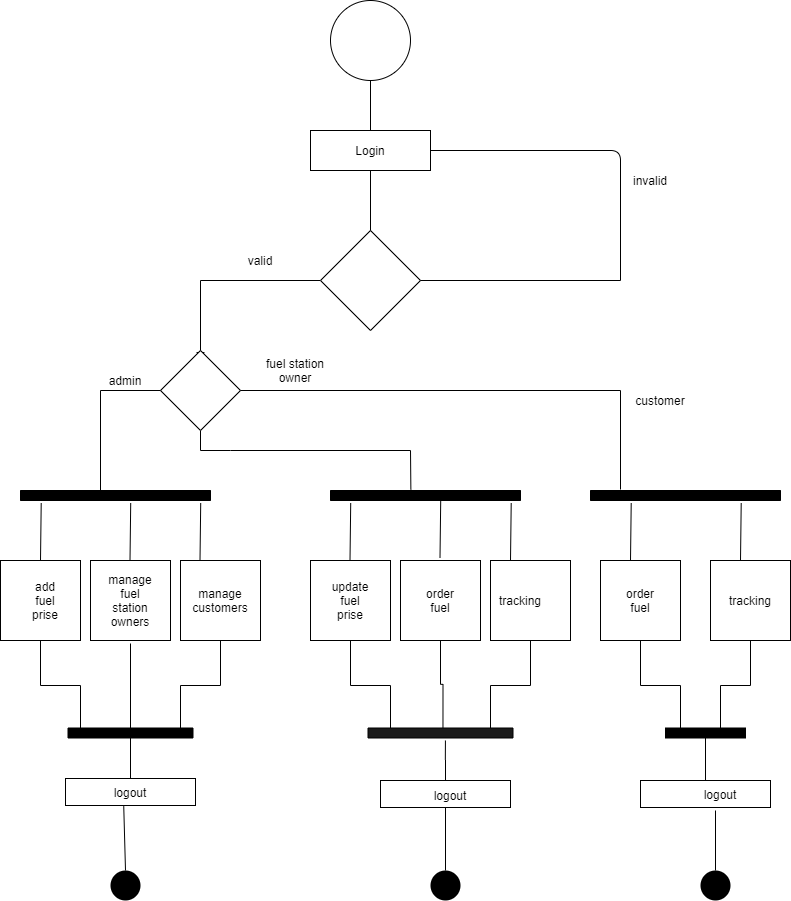

The diagram above was exported from draw.io. Its source (the exported page's mxGraphModel, read from the mxfile embedded in the PNG):
<mxGraphModel dx="1707" dy="1053" grid="1" gridSize="10" guides="1" tooltips="1" connect="1" arrows="1" fold="1" page="1" pageScale="1" pageWidth="850" pageHeight="1100" math="0" shadow="0">
  <root>
    <mxCell id="0" />
    <mxCell id="1" parent="0" />
    <mxCell id="9kgmmYCbjBopHWqpOT37-1" value="" style="ellipse;whiteSpace=wrap;html=1;aspect=fixed;" vertex="1" parent="1">
      <mxGeometry x="330" y="40" width="80" height="80" as="geometry" />
    </mxCell>
    <mxCell id="9kgmmYCbjBopHWqpOT37-2" value="" style="endArrow=none;html=1;entryX=0.5;entryY=1;entryDx=0;entryDy=0;" edge="1" parent="1" target="9kgmmYCbjBopHWqpOT37-1">
      <mxGeometry width="50" height="50" relative="1" as="geometry">
        <mxPoint x="370" y="170" as="sourcePoint" />
        <mxPoint x="450" y="300" as="targetPoint" />
      </mxGeometry>
    </mxCell>
    <mxCell id="9kgmmYCbjBopHWqpOT37-3" value="" style="rounded=0;whiteSpace=wrap;html=1;" vertex="1" parent="1">
      <mxGeometry x="310" y="170" width="120" height="40" as="geometry" />
    </mxCell>
    <mxCell id="9kgmmYCbjBopHWqpOT37-4" value="" style="endArrow=none;html=1;exitX=1;exitY=0.5;exitDx=0;exitDy=0;edgeStyle=orthogonalEdgeStyle;" edge="1" parent="1" source="9kgmmYCbjBopHWqpOT37-3">
      <mxGeometry width="50" height="50" relative="1" as="geometry">
        <mxPoint x="400" y="350" as="sourcePoint" />
        <mxPoint x="620" y="320" as="targetPoint" />
      </mxGeometry>
    </mxCell>
    <mxCell id="9kgmmYCbjBopHWqpOT37-9" style="edgeStyle=orthogonalEdgeStyle;rounded=0;orthogonalLoop=1;jettySize=auto;html=1;" edge="1" parent="1" source="9kgmmYCbjBopHWqpOT37-6">
      <mxGeometry relative="1" as="geometry">
        <mxPoint x="200" y="400" as="targetPoint" />
      </mxGeometry>
    </mxCell>
    <mxCell id="9kgmmYCbjBopHWqpOT37-6" value="" style="rhombus;whiteSpace=wrap;html=1;" vertex="1" parent="1">
      <mxGeometry x="320" y="270" width="100" height="100" as="geometry" />
    </mxCell>
    <mxCell id="9kgmmYCbjBopHWqpOT37-7" value="" style="endArrow=none;html=1;entryX=0.5;entryY=1;entryDx=0;entryDy=0;exitX=0.5;exitY=0;exitDx=0;exitDy=0;" edge="1" parent="1" source="9kgmmYCbjBopHWqpOT37-6" target="9kgmmYCbjBopHWqpOT37-3">
      <mxGeometry width="50" height="50" relative="1" as="geometry">
        <mxPoint x="370" y="260" as="sourcePoint" />
        <mxPoint x="390" y="210" as="targetPoint" />
      </mxGeometry>
    </mxCell>
    <mxCell id="9kgmmYCbjBopHWqpOT37-8" value="" style="endArrow=none;html=1;exitX=1;exitY=0.5;exitDx=0;exitDy=0;" edge="1" parent="1" source="9kgmmYCbjBopHWqpOT37-6">
      <mxGeometry width="50" height="50" relative="1" as="geometry">
        <mxPoint x="420" y="350" as="sourcePoint" />
        <mxPoint x="620" y="320" as="targetPoint" />
      </mxGeometry>
    </mxCell>
    <mxCell id="9kgmmYCbjBopHWqpOT37-20" style="edgeStyle=orthogonalEdgeStyle;rounded=0;orthogonalLoop=1;jettySize=auto;html=1;endArrow=none;endFill=0;" edge="1" parent="1" source="9kgmmYCbjBopHWqpOT37-10">
      <mxGeometry relative="1" as="geometry">
        <mxPoint x="230" y="490" as="targetPoint" />
      </mxGeometry>
    </mxCell>
    <mxCell id="9kgmmYCbjBopHWqpOT37-10" value="" style="rhombus;whiteSpace=wrap;html=1;" vertex="1" parent="1">
      <mxGeometry x="160" y="390" width="80" height="80" as="geometry" />
    </mxCell>
    <mxCell id="9kgmmYCbjBopHWqpOT37-12" value="" style="endArrow=none;html=1;entryX=0;entryY=0.5;entryDx=0;entryDy=0;" edge="1" parent="1" target="9kgmmYCbjBopHWqpOT37-10">
      <mxGeometry width="50" height="50" relative="1" as="geometry">
        <mxPoint x="100" y="430" as="sourcePoint" />
        <mxPoint x="160" y="400" as="targetPoint" />
      </mxGeometry>
    </mxCell>
    <mxCell id="9kgmmYCbjBopHWqpOT37-13" value="" style="endArrow=none;html=1;exitX=1;exitY=0.5;exitDx=0;exitDy=0;edgeStyle=orthogonalEdgeStyle;" edge="1" parent="1" source="9kgmmYCbjBopHWqpOT37-10">
      <mxGeometry width="50" height="50" relative="1" as="geometry">
        <mxPoint x="400" y="480" as="sourcePoint" />
        <mxPoint x="620" y="430" as="targetPoint" />
      </mxGeometry>
    </mxCell>
    <mxCell id="9kgmmYCbjBopHWqpOT37-15" value="" style="html=1;points=[];perimeter=orthogonalPerimeter;rotation=90;fillColor=#000000;" vertex="1" parent="1">
      <mxGeometry x="110.00000000000001" y="440" width="10" height="190" as="geometry" />
    </mxCell>
    <mxCell id="9kgmmYCbjBopHWqpOT37-16" value="" style="html=1;points=[];perimeter=orthogonalPerimeter;rotation=90;fillColor=#000000;" vertex="1" parent="1">
      <mxGeometry x="420.0027930720436" y="439.99721708732386" width="10" height="190" as="geometry" />
    </mxCell>
    <mxCell id="9kgmmYCbjBopHWqpOT37-17" value="" style="html=1;points=[];perimeter=orthogonalPerimeter;rotation=90;fillColor=#000000;" vertex="1" parent="1">
      <mxGeometry x="680.0027930720437" y="439.99721708732386" width="10" height="190" as="geometry" />
    </mxCell>
    <mxCell id="9kgmmYCbjBopHWqpOT37-19" value="" style="endArrow=none;html=1;" edge="1" parent="1">
      <mxGeometry width="50" height="50" relative="1" as="geometry">
        <mxPoint x="100" y="530" as="sourcePoint" />
        <mxPoint x="100" y="430" as="targetPoint" />
      </mxGeometry>
    </mxCell>
    <mxCell id="9kgmmYCbjBopHWqpOT37-21" value="" style="endArrow=none;html=1;" edge="1" parent="1">
      <mxGeometry width="50" height="50" relative="1" as="geometry">
        <mxPoint x="230" y="490" as="sourcePoint" />
        <mxPoint x="410" y="490" as="targetPoint" />
      </mxGeometry>
    </mxCell>
    <mxCell id="9kgmmYCbjBopHWqpOT37-22" value="" style="endArrow=none;html=1;exitX=-0.1;exitY=0.577;exitDx=0;exitDy=0;exitPerimeter=0;" edge="1" parent="1" source="9kgmmYCbjBopHWqpOT37-16">
      <mxGeometry width="50" height="50" relative="1" as="geometry">
        <mxPoint x="480" y="530" as="sourcePoint" />
        <mxPoint x="410" y="490" as="targetPoint" />
      </mxGeometry>
    </mxCell>
    <mxCell id="9kgmmYCbjBopHWqpOT37-23" value="" style="endArrow=none;html=1;" edge="1" parent="1">
      <mxGeometry width="50" height="50" relative="1" as="geometry">
        <mxPoint x="620" y="529" as="sourcePoint" />
        <mxPoint x="620" y="430" as="targetPoint" />
      </mxGeometry>
    </mxCell>
    <mxCell id="9kgmmYCbjBopHWqpOT37-44" style="edgeStyle=orthogonalEdgeStyle;rounded=0;orthogonalLoop=1;jettySize=auto;html=1;endArrow=none;endFill=0;" edge="1" parent="1" source="9kgmmYCbjBopHWqpOT37-25">
      <mxGeometry relative="1" as="geometry">
        <mxPoint x="80" y="770" as="targetPoint" />
      </mxGeometry>
    </mxCell>
    <mxCell id="9kgmmYCbjBopHWqpOT37-25" value="" style="whiteSpace=wrap;html=1;aspect=fixed;fillColor=#FFFFFF;" vertex="1" parent="1">
      <mxGeometry y="600" width="80" height="80" as="geometry" />
    </mxCell>
    <mxCell id="9kgmmYCbjBopHWqpOT37-26" value="" style="whiteSpace=wrap;html=1;aspect=fixed;fillColor=#FFFFFF;" vertex="1" parent="1">
      <mxGeometry x="90" y="600" width="80" height="80" as="geometry" />
    </mxCell>
    <mxCell id="9kgmmYCbjBopHWqpOT37-47" style="edgeStyle=orthogonalEdgeStyle;rounded=0;orthogonalLoop=1;jettySize=auto;html=1;endArrow=none;endFill=0;" edge="1" parent="1" source="9kgmmYCbjBopHWqpOT37-27">
      <mxGeometry relative="1" as="geometry">
        <mxPoint x="180" y="770" as="targetPoint" />
      </mxGeometry>
    </mxCell>
    <mxCell id="9kgmmYCbjBopHWqpOT37-27" value="" style="whiteSpace=wrap;html=1;aspect=fixed;fillColor=#FFFFFF;" vertex="1" parent="1">
      <mxGeometry x="180" y="600" width="80" height="80" as="geometry" />
    </mxCell>
    <mxCell id="9kgmmYCbjBopHWqpOT37-48" style="edgeStyle=orthogonalEdgeStyle;rounded=0;orthogonalLoop=1;jettySize=auto;html=1;endArrow=none;endFill=0;" edge="1" parent="1" source="9kgmmYCbjBopHWqpOT37-28">
      <mxGeometry relative="1" as="geometry">
        <mxPoint x="390" y="770" as="targetPoint" />
      </mxGeometry>
    </mxCell>
    <mxCell id="9kgmmYCbjBopHWqpOT37-28" value="" style="whiteSpace=wrap;html=1;aspect=fixed;fillColor=#FFFFFF;" vertex="1" parent="1">
      <mxGeometry x="310" y="600" width="80" height="80" as="geometry" />
    </mxCell>
    <mxCell id="9kgmmYCbjBopHWqpOT37-53" style="edgeStyle=orthogonalEdgeStyle;rounded=0;orthogonalLoop=1;jettySize=auto;html=1;entryX=0.5;entryY=0.483;entryDx=0;entryDy=0;entryPerimeter=0;endArrow=none;endFill=0;" edge="1" parent="1" source="9kgmmYCbjBopHWqpOT37-29" target="9kgmmYCbjBopHWqpOT37-42">
      <mxGeometry relative="1" as="geometry" />
    </mxCell>
    <mxCell id="9kgmmYCbjBopHWqpOT37-29" value="" style="whiteSpace=wrap;html=1;aspect=fixed;fillColor=#FFFFFF;" vertex="1" parent="1">
      <mxGeometry x="400" y="600" width="80" height="80" as="geometry" />
    </mxCell>
    <mxCell id="9kgmmYCbjBopHWqpOT37-49" style="edgeStyle=orthogonalEdgeStyle;rounded=0;orthogonalLoop=1;jettySize=auto;html=1;endArrow=none;endFill=0;" edge="1" parent="1" source="9kgmmYCbjBopHWqpOT37-30">
      <mxGeometry relative="1" as="geometry">
        <mxPoint x="490" y="770" as="targetPoint" />
      </mxGeometry>
    </mxCell>
    <mxCell id="9kgmmYCbjBopHWqpOT37-30" value="" style="whiteSpace=wrap;html=1;aspect=fixed;fillColor=#FFFFFF;" vertex="1" parent="1">
      <mxGeometry x="490" y="600" width="80" height="80" as="geometry" />
    </mxCell>
    <mxCell id="9kgmmYCbjBopHWqpOT37-54" style="edgeStyle=orthogonalEdgeStyle;rounded=0;orthogonalLoop=1;jettySize=auto;html=1;endArrow=none;endFill=0;" edge="1" parent="1" source="9kgmmYCbjBopHWqpOT37-31">
      <mxGeometry relative="1" as="geometry">
        <mxPoint x="680" y="770" as="targetPoint" />
      </mxGeometry>
    </mxCell>
    <mxCell id="9kgmmYCbjBopHWqpOT37-31" value="" style="whiteSpace=wrap;html=1;aspect=fixed;fillColor=#FFFFFF;" vertex="1" parent="1">
      <mxGeometry x="600" y="600" width="80" height="80" as="geometry" />
    </mxCell>
    <mxCell id="9kgmmYCbjBopHWqpOT37-55" style="edgeStyle=orthogonalEdgeStyle;rounded=0;orthogonalLoop=1;jettySize=auto;html=1;endArrow=none;endFill=0;" edge="1" parent="1" source="9kgmmYCbjBopHWqpOT37-32">
      <mxGeometry relative="1" as="geometry">
        <mxPoint x="720" y="770" as="targetPoint" />
      </mxGeometry>
    </mxCell>
    <mxCell id="9kgmmYCbjBopHWqpOT37-32" value="" style="whiteSpace=wrap;html=1;aspect=fixed;fillColor=#FFFFFF;" vertex="1" parent="1">
      <mxGeometry x="710" y="600" width="80" height="80" as="geometry" />
    </mxCell>
    <mxCell id="9kgmmYCbjBopHWqpOT37-33" value="" style="endArrow=none;html=1;entryX=1.26;entryY=0.891;entryDx=0;entryDy=0;entryPerimeter=0;exitX=0.5;exitY=0;exitDx=0;exitDy=0;" edge="1" parent="1" source="9kgmmYCbjBopHWqpOT37-25" target="9kgmmYCbjBopHWqpOT37-15">
      <mxGeometry width="50" height="50" relative="1" as="geometry">
        <mxPoint x="40" y="590" as="sourcePoint" />
        <mxPoint x="50" y="550" as="targetPoint" />
      </mxGeometry>
    </mxCell>
    <mxCell id="9kgmmYCbjBopHWqpOT37-34" value="" style="endArrow=none;html=1;entryX=1.26;entryY=0.891;entryDx=0;entryDy=0;entryPerimeter=0;exitX=0.5;exitY=0;exitDx=0;exitDy=0;" edge="1" parent="1">
      <mxGeometry width="50" height="50" relative="1" as="geometry">
        <mxPoint x="129.5" y="600" as="sourcePoint" />
        <mxPoint x="130.21000000000004" y="542.5999999999999" as="targetPoint" />
      </mxGeometry>
    </mxCell>
    <mxCell id="9kgmmYCbjBopHWqpOT37-35" value="" style="endArrow=none;html=1;entryX=1.26;entryY=0.891;entryDx=0;entryDy=0;entryPerimeter=0;exitX=0.5;exitY=0;exitDx=0;exitDy=0;" edge="1" parent="1">
      <mxGeometry width="50" height="50" relative="1" as="geometry">
        <mxPoint x="199.5" y="600" as="sourcePoint" />
        <mxPoint x="200.21000000000004" y="542.5999999999999" as="targetPoint" />
      </mxGeometry>
    </mxCell>
    <mxCell id="9kgmmYCbjBopHWqpOT37-36" value="" style="endArrow=none;html=1;entryX=1.26;entryY=0.891;entryDx=0;entryDy=0;entryPerimeter=0;exitX=0.5;exitY=0;exitDx=0;exitDy=0;" edge="1" parent="1">
      <mxGeometry width="50" height="50" relative="1" as="geometry">
        <mxPoint x="349.5" y="600" as="sourcePoint" />
        <mxPoint x="350.21000000000004" y="542.5999999999999" as="targetPoint" />
      </mxGeometry>
    </mxCell>
    <mxCell id="9kgmmYCbjBopHWqpOT37-37" value="" style="endArrow=none;html=1;entryX=1.26;entryY=0.891;entryDx=0;entryDy=0;entryPerimeter=0;exitX=0.5;exitY=0;exitDx=0;exitDy=0;" edge="1" parent="1">
      <mxGeometry width="50" height="50" relative="1" as="geometry">
        <mxPoint x="439.5" y="597.4" as="sourcePoint" />
        <mxPoint x="440.21000000000004" y="539.9999999999999" as="targetPoint" />
      </mxGeometry>
    </mxCell>
    <mxCell id="9kgmmYCbjBopHWqpOT37-38" value="" style="endArrow=none;html=1;entryX=1.26;entryY=0.891;entryDx=0;entryDy=0;entryPerimeter=0;exitX=0.5;exitY=0;exitDx=0;exitDy=0;" edge="1" parent="1">
      <mxGeometry width="50" height="50" relative="1" as="geometry">
        <mxPoint x="510" y="600" as="sourcePoint" />
        <mxPoint x="510.71000000000004" y="542.5999999999999" as="targetPoint" />
      </mxGeometry>
    </mxCell>
    <mxCell id="9kgmmYCbjBopHWqpOT37-39" value="" style="endArrow=none;html=1;entryX=1.26;entryY=0.891;entryDx=0;entryDy=0;entryPerimeter=0;exitX=0.5;exitY=0;exitDx=0;exitDy=0;" edge="1" parent="1">
      <mxGeometry width="50" height="50" relative="1" as="geometry">
        <mxPoint x="630" y="600" as="sourcePoint" />
        <mxPoint x="630.71" y="542.5999999999999" as="targetPoint" />
      </mxGeometry>
    </mxCell>
    <mxCell id="9kgmmYCbjBopHWqpOT37-40" value="" style="endArrow=none;html=1;entryX=1.26;entryY=0.891;entryDx=0;entryDy=0;entryPerimeter=0;exitX=0.5;exitY=0;exitDx=0;exitDy=0;" edge="1" parent="1">
      <mxGeometry width="50" height="50" relative="1" as="geometry">
        <mxPoint x="740" y="600" as="sourcePoint" />
        <mxPoint x="740.71" y="542.5999999999999" as="targetPoint" />
      </mxGeometry>
    </mxCell>
    <mxCell id="9kgmmYCbjBopHWqpOT37-41" value="" style="html=1;points=[];perimeter=orthogonalPerimeter;rotation=90;fillColor=#000000;" vertex="1" parent="1">
      <mxGeometry x="125" y="710" width="10" height="125" as="geometry" />
    </mxCell>
    <mxCell id="9kgmmYCbjBopHWqpOT37-42" value="" style="html=1;points=[];perimeter=orthogonalPerimeter;rotation=90;fillColor=#1A1A1A;" vertex="1" parent="1">
      <mxGeometry x="435" y="700" width="10" height="145" as="geometry" />
    </mxCell>
    <mxCell id="9kgmmYCbjBopHWqpOT37-43" value="" style="html=1;points=[];perimeter=orthogonalPerimeter;rotation=90;fillColor=#000000;" vertex="1" parent="1">
      <mxGeometry x="700" y="732.5" width="10" height="80" as="geometry" />
    </mxCell>
    <mxCell id="9kgmmYCbjBopHWqpOT37-46" value="" style="endArrow=none;html=1;" edge="1" parent="1">
      <mxGeometry width="50" height="50" relative="1" as="geometry">
        <mxPoint x="130" y="770" as="sourcePoint" />
        <mxPoint x="130" y="683" as="targetPoint" />
      </mxGeometry>
    </mxCell>
    <mxCell id="9kgmmYCbjBopHWqpOT37-68" style="edgeStyle=orthogonalEdgeStyle;rounded=0;orthogonalLoop=1;jettySize=auto;html=1;endArrow=none;endFill=0;" edge="1" parent="1" source="9kgmmYCbjBopHWqpOT37-56">
      <mxGeometry relative="1" as="geometry">
        <mxPoint x="130" y="750" as="targetPoint" />
      </mxGeometry>
    </mxCell>
    <mxCell id="9kgmmYCbjBopHWqpOT37-56" value="" style="rounded=0;whiteSpace=wrap;html=1;fillColor=#FFFFFF;" vertex="1" parent="1">
      <mxGeometry x="65" y="818" width="130" height="27" as="geometry" />
    </mxCell>
    <mxCell id="9kgmmYCbjBopHWqpOT37-69" style="edgeStyle=orthogonalEdgeStyle;rounded=0;orthogonalLoop=1;jettySize=auto;html=1;entryX=1.25;entryY=0.466;entryDx=0;entryDy=0;entryPerimeter=0;endArrow=none;endFill=0;" edge="1" parent="1" source="9kgmmYCbjBopHWqpOT37-57" target="9kgmmYCbjBopHWqpOT37-42">
      <mxGeometry relative="1" as="geometry" />
    </mxCell>
    <mxCell id="9kgmmYCbjBopHWqpOT37-57" value="" style="rounded=0;whiteSpace=wrap;html=1;fillColor=#FFFFFF;" vertex="1" parent="1">
      <mxGeometry x="380" y="820" width="130" height="27" as="geometry" />
    </mxCell>
    <mxCell id="9kgmmYCbjBopHWqpOT37-70" style="edgeStyle=orthogonalEdgeStyle;rounded=0;orthogonalLoop=1;jettySize=auto;html=1;endArrow=none;endFill=0;" edge="1" parent="1" source="9kgmmYCbjBopHWqpOT37-58" target="9kgmmYCbjBopHWqpOT37-43">
      <mxGeometry relative="1" as="geometry" />
    </mxCell>
    <mxCell id="9kgmmYCbjBopHWqpOT37-58" value="" style="rounded=0;whiteSpace=wrap;html=1;fillColor=#FFFFFF;" vertex="1" parent="1">
      <mxGeometry x="640" y="820" width="130" height="27" as="geometry" />
    </mxCell>
    <mxCell id="9kgmmYCbjBopHWqpOT37-59" value="" style="ellipse;fillColor=#000000;strokeColor=none;" vertex="1" parent="1">
      <mxGeometry x="110" y="910" width="30" height="30" as="geometry" />
    </mxCell>
    <mxCell id="9kgmmYCbjBopHWqpOT37-65" style="edgeStyle=orthogonalEdgeStyle;rounded=0;orthogonalLoop=1;jettySize=auto;html=1;entryX=0.5;entryY=1;entryDx=0;entryDy=0;endArrow=none;endFill=0;" edge="1" parent="1" source="9kgmmYCbjBopHWqpOT37-60" target="9kgmmYCbjBopHWqpOT37-57">
      <mxGeometry relative="1" as="geometry" />
    </mxCell>
    <mxCell id="9kgmmYCbjBopHWqpOT37-60" value="" style="ellipse;fillColor=#000000;strokeColor=none;" vertex="1" parent="1">
      <mxGeometry x="430" y="910" width="30" height="30" as="geometry" />
    </mxCell>
    <mxCell id="9kgmmYCbjBopHWqpOT37-67" style="edgeStyle=orthogonalEdgeStyle;rounded=0;orthogonalLoop=1;jettySize=auto;html=1;endArrow=none;endFill=0;" edge="1" parent="1" source="9kgmmYCbjBopHWqpOT37-61">
      <mxGeometry relative="1" as="geometry">
        <mxPoint x="715" y="850" as="targetPoint" />
      </mxGeometry>
    </mxCell>
    <mxCell id="9kgmmYCbjBopHWqpOT37-61" value="" style="ellipse;fillColor=#000000;strokeColor=none;" vertex="1" parent="1">
      <mxGeometry x="700" y="910" width="30" height="30" as="geometry" />
    </mxCell>
    <mxCell id="9kgmmYCbjBopHWqpOT37-64" value="" style="endArrow=none;html=1;entryX=0.448;entryY=1.03;entryDx=0;entryDy=0;entryPerimeter=0;" edge="1" parent="1" target="9kgmmYCbjBopHWqpOT37-56">
      <mxGeometry width="50" height="50" relative="1" as="geometry">
        <mxPoint x="125" y="910" as="sourcePoint" />
        <mxPoint x="175" y="860" as="targetPoint" />
      </mxGeometry>
    </mxCell>
    <mxCell id="9kgmmYCbjBopHWqpOT37-71" value="Login&lt;br&gt;" style="text;html=1;strokeColor=none;fillColor=none;align=center;verticalAlign=middle;whiteSpace=wrap;rounded=0;" vertex="1" parent="1">
      <mxGeometry x="350" y="180" width="40" height="20" as="geometry" />
    </mxCell>
    <mxCell id="9kgmmYCbjBopHWqpOT37-72" style="edgeStyle=orthogonalEdgeStyle;rounded=0;orthogonalLoop=1;jettySize=auto;html=1;exitX=0.5;exitY=1;exitDx=0;exitDy=0;endArrow=none;endFill=0;" edge="1" parent="1" source="9kgmmYCbjBopHWqpOT37-71" target="9kgmmYCbjBopHWqpOT37-71">
      <mxGeometry relative="1" as="geometry" />
    </mxCell>
    <mxCell id="9kgmmYCbjBopHWqpOT37-73" value="invalid&lt;br&gt;" style="text;html=1;strokeColor=none;fillColor=none;align=center;verticalAlign=middle;whiteSpace=wrap;rounded=0;" vertex="1" parent="1">
      <mxGeometry x="630" y="210" width="40" height="20" as="geometry" />
    </mxCell>
    <mxCell id="9kgmmYCbjBopHWqpOT37-74" value="valid" style="text;html=1;strokeColor=none;fillColor=none;align=center;verticalAlign=middle;whiteSpace=wrap;rounded=0;" vertex="1" parent="1">
      <mxGeometry x="240" y="290" width="40" height="20" as="geometry" />
    </mxCell>
    <mxCell id="9kgmmYCbjBopHWqpOT37-75" value="admin" style="text;html=1;strokeColor=none;fillColor=none;align=center;verticalAlign=middle;whiteSpace=wrap;rounded=0;" vertex="1" parent="1">
      <mxGeometry x="105" y="410" width="40" height="20" as="geometry" />
    </mxCell>
    <mxCell id="9kgmmYCbjBopHWqpOT37-76" value="fuel station owner" style="text;html=1;strokeColor=none;fillColor=none;align=center;verticalAlign=middle;whiteSpace=wrap;rounded=0;" vertex="1" parent="1">
      <mxGeometry x="250" y="400" width="90" height="20" as="geometry" />
    </mxCell>
    <mxCell id="9kgmmYCbjBopHWqpOT37-77" value="customer" style="text;html=1;strokeColor=none;fillColor=none;align=center;verticalAlign=middle;whiteSpace=wrap;rounded=0;" vertex="1" parent="1">
      <mxGeometry x="640" y="430" width="40" height="20" as="geometry" />
    </mxCell>
    <mxCell id="9kgmmYCbjBopHWqpOT37-78" value="add fuel prise" style="text;html=1;strokeColor=none;fillColor=none;align=center;verticalAlign=middle;whiteSpace=wrap;rounded=0;" vertex="1" parent="1">
      <mxGeometry x="25" y="630" width="40" height="20" as="geometry" />
    </mxCell>
    <mxCell id="9kgmmYCbjBopHWqpOT37-79" value="manage fuel station owners" style="text;html=1;strokeColor=none;fillColor=none;align=center;verticalAlign=middle;whiteSpace=wrap;rounded=0;" vertex="1" parent="1">
      <mxGeometry x="110" y="630" width="40" height="20" as="geometry" />
    </mxCell>
    <mxCell id="9kgmmYCbjBopHWqpOT37-80" value="manage customers" style="text;html=1;strokeColor=none;fillColor=none;align=center;verticalAlign=middle;whiteSpace=wrap;rounded=0;" vertex="1" parent="1">
      <mxGeometry x="200" y="630" width="40" height="20" as="geometry" />
    </mxCell>
    <mxCell id="9kgmmYCbjBopHWqpOT37-81" value="update fuel prise" style="text;html=1;strokeColor=none;fillColor=none;align=center;verticalAlign=middle;whiteSpace=wrap;rounded=0;" vertex="1" parent="1">
      <mxGeometry x="330" y="630" width="40" height="20" as="geometry" />
    </mxCell>
    <mxCell id="9kgmmYCbjBopHWqpOT37-82" value="order fuel" style="text;html=1;strokeColor=none;fillColor=none;align=center;verticalAlign=middle;whiteSpace=wrap;rounded=0;" vertex="1" parent="1">
      <mxGeometry x="420" y="630" width="40" height="20" as="geometry" />
    </mxCell>
    <mxCell id="9kgmmYCbjBopHWqpOT37-83" value="tracking" style="text;html=1;strokeColor=none;fillColor=none;align=center;verticalAlign=middle;whiteSpace=wrap;rounded=0;" vertex="1" parent="1">
      <mxGeometry x="500" y="630" width="40" height="20" as="geometry" />
    </mxCell>
    <mxCell id="9kgmmYCbjBopHWqpOT37-84" value="order fuel" style="text;html=1;strokeColor=none;fillColor=none;align=center;verticalAlign=middle;whiteSpace=wrap;rounded=0;" vertex="1" parent="1">
      <mxGeometry x="620" y="630" width="40" height="20" as="geometry" />
    </mxCell>
    <mxCell id="9kgmmYCbjBopHWqpOT37-85" value="tracking" style="text;html=1;strokeColor=none;fillColor=none;align=center;verticalAlign=middle;whiteSpace=wrap;rounded=0;" vertex="1" parent="1">
      <mxGeometry x="730" y="630" width="40" height="20" as="geometry" />
    </mxCell>
    <mxCell id="9kgmmYCbjBopHWqpOT37-86" value="logout" style="text;html=1;strokeColor=none;fillColor=none;align=center;verticalAlign=middle;whiteSpace=wrap;rounded=0;" vertex="1" parent="1">
      <mxGeometry x="110" y="822" width="40" height="20" as="geometry" />
    </mxCell>
    <mxCell id="9kgmmYCbjBopHWqpOT37-87" value="logout" style="text;html=1;strokeColor=none;fillColor=none;align=center;verticalAlign=middle;whiteSpace=wrap;rounded=0;" vertex="1" parent="1">
      <mxGeometry x="430" y="825" width="40" height="20" as="geometry" />
    </mxCell>
    <mxCell id="9kgmmYCbjBopHWqpOT37-88" value="logout" style="text;html=1;strokeColor=none;fillColor=none;align=center;verticalAlign=middle;whiteSpace=wrap;rounded=0;" vertex="1" parent="1">
      <mxGeometry x="700" y="824" width="40" height="20" as="geometry" />
    </mxCell>
  </root>
</mxGraphModel>